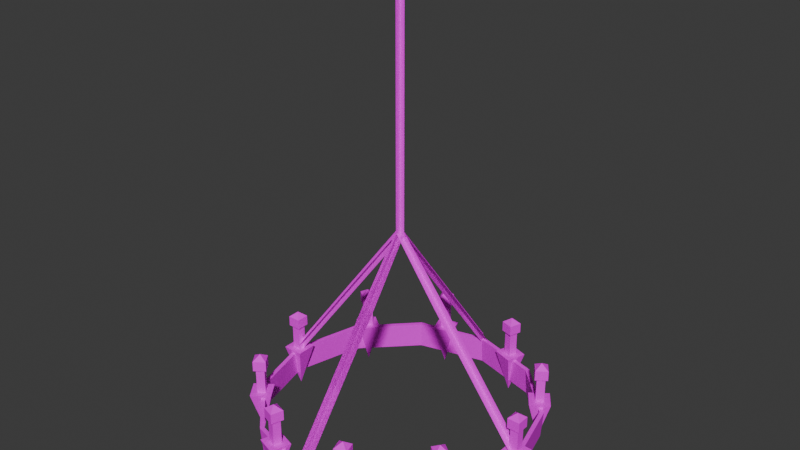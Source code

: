 # Source: Chandelier01.blend  (saved by Blender 4.1.23; exported with 4.5.12 LTS)
import bpy
from mathutils import Matrix  # noqa: F401  (used for matrix-valued properties, if any)

bpy.ops.wm.read_factory_settings(use_empty=True)
scene = bpy.context.scene
scene.name = 'Scene'

# ---- collections
col_collection = bpy.data.collections.new('Collection'); scene.collection.children.link(col_collection)

# ---- images (referenced by path relative to the original .blend; pixels are not part of the script)
import os
ASSET_DIR = os.environ.get("B2B_ASSET_DIR", "")  # directory of the original .blend (textures are referenced by path, not embedded)
HERE = os.path.dirname(os.path.abspath(__file__))  # packed textures are extracted next to this script under _unpacked/

def load_image(name, relpath, width, height, colorspace="sRGB"):
    """Load a texture the original file referenced (path relative to the .blend, or extracted next to this script)."""
    p = next((c for c in (os.path.join(HERE, relpath), os.path.join(ASSET_DIR, relpath)) if relpath and os.path.exists(c)), "")
    if p:
        img = bpy.data.images.load(p, check_existing=True)
        img.name = name
    else:  # same state as the original file: an image datablock whose file is absent (Cycles renders it pink)
        img = bpy.data.images.new(name, width, height)
        img.source = "FILE"
        img.filepath = "//" + (relpath or name)
    img.colorspace_settings.name = colorspace
    return img
img_chandelier01_a_png_001 = load_image('Chandelier01_a.png.001', 'Chandelier01_a.png', 1024, 1024, 'sRGB')

# ---- materials (node trees are filled in below, after node groups)
mat_material = bpy.data.materials.new('Material')
mat_material.alpha_threshold = 0.0
mat_material.use_transparent_shadow = False
mat_material.roughness = 0.5
mat_material.line_color = (0.0, 0.0, 0.0, 1.0)

# ---- material node trees
mat_material.use_nodes = True; mat_material.node_tree.nodes.clear()
_N = mat_material.node_tree.nodes; _L = mat_material.node_tree.links
n0 = _N.new('ShaderNodeOutputMaterial'); n0.name = 'Material Output'; n0.location = (300, 300)
n1 = _N.new('ShaderNodeBsdfPrincipled'); n1.name = 'Principled BSDF'; n1.location = (10, 300)
n1.inputs[3].default_value = 1.45
n1.inputs[13].default_value = 0.15
n2 = _N.new('ShaderNodeTexImage'); n2.name = 'Image Texture'; n2.location = (-280, 280)
n2.image = img_chandelier01_a_png_001
n2.interpolation = 'Closest'
_L.new(n1.outputs[0], n0.inputs[0])
_L.new(n2.outputs[0], n1.inputs[0])
n0.is_active_output = True

# ---- world
world_world = bpy.data.worlds.new('World'); scene.world = world_world
world_world.use_nodes = True; world_world.node_tree.nodes.clear()
_N = world_world.node_tree.nodes; _L = world_world.node_tree.links
n0 = _N.new('ShaderNodeOutputWorld'); n0.name = 'World Output'; n0.location = (300, 300)
n1 = _N.new('ShaderNodeBackground'); n1.name = 'Background'; n1.location = (10, 300)
n1.inputs[0].default_value = (0.05088, 0.05088, 0.05088, 1.0)
_L.new(n1.outputs[0], n0.inputs[0])
n0.is_active_output = True
world_world.color = (0.05088, 0.05088, 0.05088)
world_world.use_sun_shadow = False
world_world.sun_shadow_jitter_overblur = 0.0

# ---- meshes
me_cylinder = bpy.data.meshes.new('Cylinder')
me_cylinder.from_pydata([(3.725e-10, 1.476, -4.8), (0.7382, 1.279, -4.8), (1.279, 0.7382, -4.8), (1.476, -2.794e-10, -4.8), (1.279, -0.7382, -4.8), (0.7382, -1.279, -4.8), (0.7264, -1.258, -4.5), (3.725e-10, -1.476, -4.8), (-0.7382, -1.279, -4.8), (-0.7264, -1.258, -4.5), (-1.279, -0.7382, -4.8), (-1.476, -2.794e-10, -4.8), (-1.453, -5.588e-10, -4.5), (-1.279, 0.7382, -4.8), (-0.7382, 1.279, -4.8), (-0.7264, 1.258, -4.5), (0.75, 1.299, -4.5), (0.0, 1.5, -4.5), (1.299, 0.75, -4.5), (1.5, 0.0, -4.5), (1.299, -0.75, -4.5), (0.75, -1.299, -4.5), (0.0, -1.5, -4.5), (-0.75, -1.299, -4.5), (-1.299, -0.75, -4.5), (-1.5, 0.0, -4.5), (-1.299, 0.75, -4.5), (-0.75, 1.299, -4.5), (-3.853e-09, 1.453, -4.5), (0.7264, 1.258, -4.5), (1.258, 0.7264, -4.5), (1.453, -5.588e-10, -4.5), (1.258, -0.7264, -4.5), (-3.853e-09, -1.453, -4.5), (-1.258, -0.7264, -4.5), (-1.258, 0.7264, -4.5), (1.45, 0.01326, -4.938), (1.562, -0.09924, -4.459), (1.337, -0.09924, -4.459), (1.562, 0.1258, -4.459), (1.337, 0.1258, -4.459), (1.495, -0.03174, -4.459), (1.405, -0.03174, -4.459), (1.495, 0.05826, -4.459), (1.405, 0.05826, -4.459), (1.495, -0.03174, -4.178), (1.405, -0.03174, -4.178), (1.405, 0.05826, -4.178), (1.495, 0.05826, -4.178), (1.381, 0.08215, -4.178), (1.518, 0.08215, -4.066), (1.518, 0.08215, -4.178), (1.518, -0.05563, -4.066), (1.518, -0.05563, -4.178), (1.45, 0.01326, -4.009), (1.381, -0.05563, -4.066), (1.381, -0.05563, -4.178), (1.381, 0.08215, -4.066), (1.45, 0.01326, -4.234), (1.165, 0.8627, -4.938), (1.322, 0.8378, -4.459), (1.14, 0.7056, -4.459), (1.19, 1.02, -4.459), (1.008, 0.8876, -4.459), (1.228, 0.8528, -4.459), (1.155, 0.7999, -4.459), (1.175, 0.9256, -4.459), (1.102, 0.8727, -4.459), (1.228, 0.8528, -4.178), (1.155, 0.7999, -4.178), (1.102, 0.8727, -4.178), (1.175, 0.9256, -4.178), (1.069, 0.878, -4.178), (1.18, 0.959, -4.066), (1.18, 0.959, -4.178), (1.261, 0.8475, -4.066), (1.261, 0.8475, -4.178), (1.165, 0.8627, -4.009), (1.15, 0.7665, -4.066), (1.15, 0.7665, -4.178), (1.069, 0.878, -4.066), (1.165, 0.8627, -4.234), (0.4353, 1.383, -4.938), (0.5771, 1.455, -4.459), (0.5075, 1.241, -4.459), (0.3631, 1.524, -4.459), (0.2936, 1.31, -4.459), (0.492, 1.412, -4.459), (0.4642, 1.326, -4.459), (0.4064, 1.439, -4.459), (0.3786, 1.354, -4.459), (0.492, 1.412, -4.178), (0.4642, 1.326, -4.178), (0.3786, 1.354, -4.178), (0.4064, 1.439, -4.178), (0.3485, 1.338, -4.178), (0.3911, 1.469, -4.066), (0.3911, 1.469, -4.178), (0.5221, 1.427, -4.066), (0.5221, 1.427, -4.178), (0.4353, 1.383, -4.009), (0.4795, 1.296, -4.066), (0.4795, 1.296, -4.178), (0.3485, 1.338, -4.066), (0.4353, 1.383, -4.234), (-0.4605, 1.374, -4.938), (-0.3883, 1.516, -4.459), (-0.3188, 1.302, -4.459), (-0.6023, 1.447, -4.459), (-0.5328, 1.233, -4.459), (-0.4316, 1.431, -4.459), (-0.4038, 1.346, -4.459), (-0.5172, 1.403, -4.459), (-0.4894, 1.318, -4.459), (-0.4316, 1.431, -4.178), (-0.4038, 1.346, -4.178), (-0.4894, 1.318, -4.178), (-0.5172, 1.403, -4.178), (-0.5048, 1.288, -4.178), (-0.5473, 1.419, -4.066), (-0.5473, 1.419, -4.178), (-0.4163, 1.461, -4.066), (-0.4163, 1.461, -4.178), (-0.4605, 1.374, -4.009), (-0.3737, 1.33, -4.066), (-0.3737, 1.33, -4.178), (-0.5048, 1.288, -4.066), (-0.4605, 1.374, -4.234), (-1.18, 0.8413, -4.938), (-1.205, 0.9984, -4.459), (-1.023, 0.8662, -4.459), (-1.338, 0.8164, -4.459), (-1.156, 0.6841, -4.459), (-1.19, 0.9041, -4.459), (-1.118, 0.8512, -4.459), (-1.243, 0.8313, -4.459), (-1.171, 0.7784, -4.459), (-1.19, 0.9041, -4.178), (-1.118, 0.8512, -4.178), (-1.171, 0.7784, -4.178), (-1.243, 0.8313, -4.178), (-1.165, 0.745, -4.178), (-1.277, 0.826, -4.066), (-1.277, 0.826, -4.178), (-1.196, 0.9375, -4.066), (-1.196, 0.9375, -4.178), (-1.18, 0.8413, -4.009), (-1.084, 0.8565, -4.066), (-1.084, 0.8565, -4.178), (-1.165, 0.745, -4.066), (-1.18, 0.8413, -4.234), (-1.45, -0.01326, -4.938), (-1.562, 0.09924, -4.459), (-1.337, 0.09924, -4.459), (-1.562, -0.1258, -4.459), (-1.337, -0.1258, -4.459), (-1.495, 0.03174, -4.459), (-1.405, 0.03174, -4.459), (-1.495, -0.05826, -4.459), (-1.405, -0.05826, -4.459), (-1.495, 0.03174, -4.178), (-1.405, 0.03174, -4.178), (-1.405, -0.05826, -4.178), (-1.495, -0.05826, -4.178), (-1.381, -0.08215, -4.178), (-1.518, -0.08215, -4.066), (-1.518, -0.08215, -4.178), (-1.518, 0.05563, -4.066), (-1.518, 0.05563, -4.178), (-1.45, -0.01326, -4.009), (-1.381, 0.05563, -4.066), (-1.381, 0.05563, -4.178), (-1.381, -0.08215, -4.066), (-1.45, -0.01326, -4.234), (-1.165, -0.8627, -4.938), (-1.322, -0.8378, -4.459), (-1.14, -0.7056, -4.459), (-1.19, -1.02, -4.459), (-1.008, -0.8876, -4.459), (-1.228, -0.8528, -4.459), (-1.155, -0.7999, -4.459), (-1.175, -0.9256, -4.459), (-1.102, -0.8727, -4.459), (-1.228, -0.8528, -4.178), (-1.155, -0.7999, -4.178), (-1.102, -0.8727, -4.178), (-1.175, -0.9256, -4.178), (-1.069, -0.878, -4.178), (-1.18, -0.959, -4.066), (-1.18, -0.959, -4.178), (-1.261, -0.8475, -4.066), (-1.261, -0.8475, -4.178), (-1.165, -0.8627, -4.009), (-1.15, -0.7665, -4.066), (-1.15, -0.7665, -4.178), (-1.069, -0.878, -4.066), (-1.165, -0.8627, -4.234), (1.18, -0.8413, -4.938), (1.205, -0.9984, -4.459), (1.023, -0.8662, -4.459), (1.338, -0.8164, -4.459), (1.156, -0.6841, -4.459), (1.19, -0.9041, -4.459), (1.118, -0.8512, -4.459), (1.243, -0.8313, -4.459), (1.171, -0.7784, -4.459), (1.19, -0.9041, -4.178), (1.118, -0.8512, -4.178), (1.171, -0.7784, -4.178), (1.243, -0.8313, -4.178), (1.165, -0.745, -4.178), (1.277, -0.826, -4.066), (1.277, -0.826, -4.178), (1.196, -0.9375, -4.066), (1.196, -0.9375, -4.178), (1.18, -0.8413, -4.009), (1.084, -0.8565, -4.066), (1.084, -0.8565, -4.178), (1.165, -0.745, -4.066), (1.18, -0.8413, -4.234), (0.4605, -1.374, -4.938), (0.3883, -1.516, -4.459), (0.3188, -1.302, -4.459), (0.6023, -1.447, -4.459), (0.5328, -1.233, -4.459), (0.4316, -1.431, -4.459), (0.4038, -1.346, -4.459), (0.5172, -1.403, -4.459), (0.4894, -1.318, -4.459), (0.4316, -1.431, -4.178), (0.4038, -1.346, -4.178), (0.4894, -1.318, -4.178), (0.5172, -1.403, -4.178), (0.5048, -1.288, -4.178), (0.5473, -1.419, -4.066), (0.5473, -1.419, -4.178), (0.4163, -1.461, -4.066), (0.4163, -1.461, -4.178), (0.4605, -1.374, -4.009), (0.3737, -1.33, -4.066), (0.3737, -1.33, -4.178), (0.5048, -1.288, -4.066), (0.4605, -1.374, -4.234), (-0.4353, -1.383, -4.938), (-0.5771, -1.455, -4.459), (-0.5075, -1.241, -4.459), (-0.3631, -1.524, -4.459), (-0.2936, -1.31, -4.459), (-0.492, -1.412, -4.459), (-0.4642, -1.326, -4.459), (-0.4064, -1.439, -4.459), (-0.3786, -1.354, -4.459), (-0.492, -1.412, -4.178), (-0.4642, -1.326, -4.178), (-0.3786, -1.354, -4.178), (-0.4064, -1.439, -4.178), (-0.3485, -1.338, -4.178), (-0.3911, -1.469, -4.066), (-0.3911, -1.469, -4.178), (-0.5221, -1.427, -4.066), (-0.5221, -1.427, -4.178), (-0.4353, -1.383, -4.009), (-0.4795, -1.296, -4.066), (-0.4795, -1.296, -4.178), (-0.3485, -1.338, -4.066), (-0.4353, -1.383, -4.234), (-0.06829, -1.476, -4.5), (0.06829, -1.476, -4.5), (-0.05122, 0.0, -2.55), (0.05122, 0.0, -2.55), (4.191e-09, -0.05122, -2.55), (-4.191e-09, 0.05122, -2.55), (-0.06829, -0.4921, -3.2), (-0.06829, -0.9842, -3.85), (0.06829, -0.9842, -3.85), (0.06829, -0.4921, -3.2), (5.588e-09, -1.476, -4.432), (-5.588e-09, -1.476, -4.568), (-5.588e-09, -0.4921, -3.268), (-5.588e-09, -0.9842, -3.918), (5.588e-09, -0.9842, -3.782), (5.588e-09, -0.4921, -3.132), (-0.06829, 1.476, -4.5), (0.06829, 1.476, -4.5), (4.191e-09, 0.05122, -2.55), (-4.191e-09, -0.05122, -2.55), (-0.06829, 0.4921, -3.2), (-0.06829, 0.9842, -3.85), (0.06829, 0.9842, -3.85), (0.06829, 0.4921, -3.2), (5.588e-09, 1.476, -4.432), (-5.588e-09, 1.476, -4.568), (-5.588e-09, 0.4921, -3.268), (-5.588e-09, 0.9842, -3.918), (5.588e-09, 0.9842, -3.782), (5.588e-09, 0.4921, -3.132), (-0.05122, 0.0, 0.0), (0.05122, 0.0, 0.0), (4.191e-09, 0.05122, 0.0), (-4.191e-09, -0.05122, 0.0), (-0.06829, -1.476, -4.5), (0.06829, -1.476, -4.5), (-0.05122, 0.0, -2.55), (0.05122, 0.0, -2.55), (4.191e-09, -0.05122, -2.55), (-4.191e-09, 0.05122, -2.55), (-0.06829, -0.4921, -3.2), (-0.06829, -0.9842, -3.85), (0.06829, -0.9842, -3.85), (0.06829, -0.4921, -3.2), (5.588e-09, -1.476, -4.432), (-5.588e-09, -1.476, -4.568), (-5.588e-09, -0.4921, -3.268), (-5.588e-09, -0.9842, -3.918), (5.588e-09, -0.9842, -3.782), (5.588e-09, -0.4921, -3.132), (-0.06829, 1.476, -4.5), (0.06829, 1.476, -4.5), (4.191e-09, 0.05122, -2.55), (-4.191e-09, -0.05122, -2.55), (-0.06829, 0.4921, -3.2), (-0.06829, 0.9842, -3.85), (0.06829, 0.9842, -3.85), (0.06829, 0.4921, -3.2), (5.588e-09, 1.476, -4.432), (-5.588e-09, 1.476, -4.568), (-5.588e-09, 0.4921, -3.268), (-5.588e-09, 0.9842, -3.918), (5.588e-09, 0.9842, -3.782), (5.588e-09, 0.4921, -3.132), (1.476, -0.06829, -4.5), (1.476, 0.06829, -4.5), (2.239e-09, -0.05122, -2.55), (-2.239e-09, 0.05122, -2.55), (0.05122, 6.43e-09, -2.55), (-0.05122, -6.43e-09, -2.55), (0.4921, -0.06829, -3.2), (0.9842, -0.06829, -3.85), (0.9842, 0.06829, -3.85), (0.4921, 0.06829, -3.2), (1.476, 7.012e-08, -4.432), (1.476, 5.895e-08, -4.568), (0.4921, 1.592e-08, -3.268), (0.9842, 3.743e-08, -3.918), (0.9842, 4.861e-08, -3.782), (0.4921, 2.71e-08, -3.132), (-1.476, -0.06829, -4.5), (-1.476, 0.06829, -4.5), (-0.05122, 1.952e-09, -2.55), (0.05122, -1.952e-09, -2.55), (-0.4921, -0.06829, -3.2), (-0.9842, -0.06829, -3.85), (-0.9842, 0.06829, -3.85), (-0.4921, 0.06829, -3.2), (-1.476, -5.895e-08, -4.432), (-1.476, -7.012e-08, -4.568), (-0.4921, -2.71e-08, -3.268), (-0.9842, -4.861e-08, -3.918), (-0.9842, -3.743e-08, -3.782), (-0.4921, -1.592e-08, -3.132)], [], [(0, 17, 16, 1), (1, 16, 18, 2), (2, 18, 19, 3), (3, 19, 20, 4), (4, 20, 21, 5), (5, 21, 22, 7), (7, 22, 23, 8), (8, 23, 24, 10), (10, 24, 25, 11), (11, 25, 26, 13), (13, 26, 27, 14), (14, 27, 17, 0), (14, 0, 28, 15), (28, 29, 16, 17), (29, 30, 18, 16), (30, 31, 19, 18), (31, 32, 20, 19), (32, 6, 21, 20), (6, 33, 22, 21), (33, 9, 23, 22), (9, 34, 24, 23), (34, 12, 25, 24), (12, 35, 26, 25), (35, 15, 27, 26), (15, 28, 17, 27), (7, 8, 9, 33), (1, 2, 30, 29), (10, 11, 12, 34), (3, 4, 32, 31), (13, 14, 15, 35), (5, 7, 33, 6), (0, 1, 29, 28), (8, 10, 34, 9), (2, 3, 31, 30), (11, 13, 35, 12), (4, 5, 6, 32), (36, 37, 38), (36, 38, 40), (36, 40, 39), (36, 39, 37), (40, 38, 37, 39), (44, 42, 46, 47), (43, 44, 47, 48), (42, 41, 45, 46), (41, 43, 48, 45), (58, 51, 49), (49, 51, 50, 57), (57, 50, 54), (58, 53, 51), (51, 53, 52, 50), (50, 52, 54), (58, 56, 53), (53, 56, 55, 52), (52, 55, 54), (58, 49, 56), (56, 49, 57, 55), (55, 57, 54), (59, 60, 61), (59, 61, 63), (59, 63, 62), (59, 62, 60), (63, 61, 60, 62), (67, 65, 69, 70), (66, 67, 70, 71), (65, 64, 68, 69), (64, 66, 71, 68), (81, 74, 72), (72, 74, 73, 80), (80, 73, 77), (81, 76, 74), (74, 76, 75, 73), (73, 75, 77), (81, 79, 76), (76, 79, 78, 75), (75, 78, 77), (81, 72, 79), (79, 72, 80, 78), (78, 80, 77), (82, 83, 84), (82, 84, 86), (82, 86, 85), (82, 85, 83), (86, 84, 83, 85), (90, 88, 92, 93), (89, 90, 93, 94), (88, 87, 91, 92), (87, 89, 94, 91), (104, 97, 95), (95, 97, 96, 103), (103, 96, 100), (104, 99, 97), (97, 99, 98, 96), (96, 98, 100), (104, 102, 99), (99, 102, 101, 98), (98, 101, 100), (104, 95, 102), (102, 95, 103, 101), (101, 103, 100), (105, 106, 107), (105, 107, 109), (105, 109, 108), (105, 108, 106), (109, 107, 106, 108), (113, 111, 115, 116), (112, 113, 116, 117), (111, 110, 114, 115), (110, 112, 117, 114), (127, 120, 118), (118, 120, 119, 126), (126, 119, 123), (127, 122, 120), (120, 122, 121, 119), (119, 121, 123), (127, 125, 122), (122, 125, 124, 121), (121, 124, 123), (127, 118, 125), (125, 118, 126, 124), (124, 126, 123), (128, 129, 130), (128, 130, 132), (128, 132, 131), (128, 131, 129), (132, 130, 129, 131), (136, 134, 138, 139), (135, 136, 139, 140), (134, 133, 137, 138), (133, 135, 140, 137), (150, 143, 141), (141, 143, 142, 149), (149, 142, 146), (150, 145, 143), (143, 145, 144, 142), (142, 144, 146), (150, 148, 145), (145, 148, 147, 144), (144, 147, 146), (150, 141, 148), (148, 141, 149, 147), (147, 149, 146), (151, 152, 153), (151, 153, 155), (151, 155, 154), (151, 154, 152), (155, 153, 152, 154), (159, 157, 161, 162), (158, 159, 162, 163), (157, 156, 160, 161), (156, 158, 163, 160), (173, 166, 164), (164, 166, 165, 172), (172, 165, 169), (173, 168, 166), (166, 168, 167, 165), (165, 167, 169), (173, 171, 168), (168, 171, 170, 167), (167, 170, 169), (173, 164, 171), (171, 164, 172, 170), (170, 172, 169), (174, 175, 176), (174, 176, 178), (174, 178, 177), (174, 177, 175), (178, 176, 175, 177), (182, 180, 184, 185), (181, 182, 185, 186), (180, 179, 183, 184), (179, 181, 186, 183), (196, 189, 187), (187, 189, 188, 195), (195, 188, 192), (196, 191, 189), (189, 191, 190, 188), (188, 190, 192), (196, 194, 191), (191, 194, 193, 190), (190, 193, 192), (196, 187, 194), (194, 187, 195, 193), (193, 195, 192), (197, 198, 199), (197, 199, 201), (197, 201, 200), (197, 200, 198), (201, 199, 198, 200), (205, 203, 207, 208), (204, 205, 208, 209), (203, 202, 206, 207), (202, 204, 209, 206), (219, 212, 210), (210, 212, 211, 218), (218, 211, 215), (219, 214, 212), (212, 214, 213, 211), (211, 213, 215), (219, 217, 214), (214, 217, 216, 213), (213, 216, 215), (219, 210, 217), (217, 210, 218, 216), (216, 218, 215), (220, 221, 222), (220, 222, 224), (220, 224, 223), (220, 223, 221), (224, 222, 221, 223), (228, 226, 230, 231), (227, 228, 231, 232), (226, 225, 229, 230), (225, 227, 232, 229), (242, 235, 233), (233, 235, 234, 241), (241, 234, 238), (242, 237, 235), (235, 237, 236, 234), (234, 236, 238), (242, 240, 237), (237, 240, 239, 236), (236, 239, 238), (242, 233, 240), (240, 233, 241, 239), (239, 241, 238), (243, 244, 245), (243, 245, 247), (243, 247, 246), (243, 246, 244), (247, 245, 244, 246), (251, 249, 253, 254), (250, 251, 254, 255), (249, 248, 252, 253), (248, 250, 255, 252), (265, 258, 256), (256, 258, 257, 264), (264, 257, 261), (265, 260, 258), (258, 260, 259, 257), (257, 259, 261), (265, 263, 260), (260, 263, 262, 259), (259, 262, 261), (265, 256, 263), (263, 256, 264, 262), (262, 264, 261), (272, 275, 269, 268), (266, 267, 274, 273), (273, 274, 275, 272), (280, 279, 277, 276), (270, 271, 278, 281), (281, 278, 279, 280), (286, 268, 269, 289), (282, 287, 288, 283), (287, 286, 289, 288), (294, 290, 291, 293), (284, 295, 292, 285), (295, 294, 293, 292), (284, 298, 299, 285), (269, 268, 296, 297), (306, 309, 303, 302), (300, 301, 308, 307), (307, 308, 309, 306), (314, 313, 311, 310), (304, 305, 312, 315), (315, 312, 313, 314), (320, 302, 303, 323), (316, 321, 322, 317), (321, 320, 323, 322), (328, 324, 325, 327), (318, 329, 326, 319), (329, 328, 327, 326), (336, 339, 333, 332), (330, 331, 338, 337), (337, 338, 339, 336), (344, 343, 341, 340), (334, 335, 342, 345), (345, 342, 343, 344), (350, 332, 333, 353), (346, 351, 352, 347), (351, 350, 353, 352), (358, 354, 355, 357), (348, 359, 356, 349), (359, 358, 357, 356)])
_uv = me_cylinder.uv_layers.new(name='UVMap')
_uv.uv.foreach_set('vector', [0.4196, 0.8438, 0.4476, 0.7812, 0.5594, 0.8, 0.5664, 0.85, 0.5664, 0.85, 0.5594, 0.8, 0.6713, 0.7563, 0.6993, 0.8, 0.6993, 0.8, 0.6713, 0.7563, 0.7273, 0.6625, 0.7972, 0.6875, 0.7972, 0.6875, 0.7273, 0.6625, 0.7273, 0.5437, 0.7972, 0.5188, 0.7972, 0.5188, 0.7273, 0.5437, 0.6713, 0.45, 0.7133, 0.4187, 0.7133, 0.4187, 0.6713, 0.45, 0.5594, 0.4125, 0.5664, 0.3562, 0.5664, 0.3562, 0.5594, 0.4125, 0.4476, 0.4125, 0.4196, 0.3562, 0.4196, 0.3562, 0.4476, 0.4125, 0.3427, 0.4625, 0.3007, 0.4313, 0.3007, 0.4313, 0.3427, 0.4625, 0.2797, 0.55, 0.2168, 0.5375, 0.2168, 0.5375, 0.2797, 0.55, 0.2797, 0.65, 0.2168, 0.6625, 0.2168, 0.6625, 0.2797, 0.65, 0.3427, 0.7437, 0.3007, 0.775, 0.3007, 0.775, 0.3427, 0.7437, 0.4476, 0.7812, 0.4196, 0.8438, 0.3007, 0.775, 0.4196, 0.8438, 0.4126, 0.9, 0.2517, 0.8188, 0.3357, 0.9937, 0.5664, 0.9937, 0.5664, 1.0, 0.3357, 1.0, 0.5664, 0.9937, 0.7622, 0.8875, 0.7762, 0.8938, 0.5664, 1.0, 0.7622, 0.8875, 0.8811, 0.7063, 0.8881, 0.7063, 0.7762, 0.8938, 0.8811, 0.7063, 0.8811, 0.4938, 0.8881, 0.4938, 0.8881, 0.7063, 0.8811, 0.4938, 0.7622, 0.3125, 0.7762, 0.3063, 0.8881, 0.4938, 0.7622, 0.3125, 0.5664, 0.2062, 0.5664, 0.2, 0.7762, 0.3063, 0.5664, 0.2062, 0.3357, 0.2062, 0.3357, 0.2, 0.5664, 0.2, 0.3357, 0.2062, 0.1399, 0.3125, 0.1259, 0.3063, 0.3357, 0.2, 0.1399, 0.3125, 0.01399, 0.4938, 0.006993, 0.4938, 0.1259, 0.3063, 0.01399, 0.4938, 0.01399, 0.7063, 0.006993, 0.7063, 0.006993, 0.4938, 0.01399, 0.7063, 0.1399, 0.8875, 0.1259, 0.8938, 0.006993, 0.7063, 0.1399, 0.8875, 0.3357, 0.9937, 0.3357, 1.0, 0.1259, 0.8938, 0.5664, 0.3562, 0.4196, 0.3562, 0.4056, 0.3, 0.5874, 0.2937, 0.5664, 0.85, 0.6993, 0.8, 0.7483, 0.8438, 0.5944, 0.9125, 0.3007, 0.4313, 0.2168, 0.5375, 0.1608, 0.5312, 0.2448, 0.3875, 0.7972, 0.6875, 0.7972, 0.5188, 0.8811, 0.4938, 0.8811, 0.7063, 0.2168, 0.6625, 0.3007, 0.775, 0.2517, 0.8188, 0.1678, 0.6875, 0.7133, 0.4187, 0.5664, 0.3562, 0.5874, 0.2937, 0.7483, 0.3562, 0.4196, 0.8438, 0.5664, 0.85, 0.5944, 0.9125, 0.4126, 0.9, 0.4196, 0.3562, 0.3007, 0.4313, 0.2448, 0.3875, 0.4056, 0.3, 0.6993, 0.8, 0.7972, 0.6875, 0.8811, 0.7063, 0.7483, 0.8438, 0.2168, 0.5375, 0.2168, 0.6625, 0.1678, 0.6875, 0.1608, 0.5312, 0.7972, 0.5188, 0.7133, 0.4187, 0.7483, 0.3562, 0.8811, 0.4938, 0.4965, 0.4625, 0.2587, 0.5125, 0.2587, 0.4062, 0.4965, 0.4625, 0.4965, 0.7, 0.3776, 0.675, 0.4965, 0.4625, 0.3776, 0.675, 0.3007, 0.6062, 0.4965, 0.4625, 0.3007, 0.6062, 0.2587, 0.5125, 0.3776, 0.675, 0.4965, 0.7, 0.4685, 0.8, 0.3566, 0.775, 0.6224, 0.7312, 0.6224, 0.775, 0.4965, 0.775, 0.4965, 0.7312, 0.6224, 0.6938, 0.6224, 0.7312, 0.4965, 0.7312, 0.4965, 0.6938, 0.6224, 0.6062, 0.6224, 0.65, 0.4965, 0.65, 0.4965, 0.6062, 0.6224, 0.65, 0.6224, 0.6938, 0.4965, 0.6938, 0.4965, 0.65, 0.09091, 0.0375, 0.1259, 0.0, 0.05594, 0.0, 0.1748, 0.1625, 0.0, 0.1625, 0.0, 0.05, 0.1748, 0.05, 0.0, 0.15, 0.09091, 0.2062, 0.08392, 0.125, 0.09091, 0.0375, 0.1329, 0.05625, 0.1259, 0.0, 0.0, 0.1625, 0.1748, 0.1625, 0.1748, 0.05, 0.0, 0.05, 0.09091, 0.2062, 0.1678, 0.15, 0.08392, 0.125, 0.09091, 0.0375, 0.08392, 0.08125, 0.1329, 0.05625, 0.1748, 0.1625, 0.0, 0.1625, 0.0, 0.05, 0.1748, 0.05, 0.1678, 0.15, 0.1259, 0.05625, 0.08392, 0.125, 0.09091, 0.0375, 0.05594, 0.0, 0.04895, 0.0625, 0.0, 0.1625, 0.1748, 0.1625, 0.1748, 0.05, 0.0, 0.05, 0.03497, 0.05625, 0.0, 0.15, 0.08392, 0.125, 0.4965, 0.4625, 0.2587, 0.5125, 0.2587, 0.4062, 0.4965, 0.4625, 0.4965, 0.7, 0.3776, 0.675, 0.4965, 0.4625, 0.3776, 0.675, 0.3007, 0.6062, 0.4965, 0.4625, 0.3007, 0.6062, 0.2587, 0.5125, 0.3776, 0.675, 0.4965, 0.7, 0.4685, 0.8, 0.3566, 0.775, 0.6224, 0.7312, 0.6224, 0.775, 0.4965, 0.775, 0.4965, 0.7312, 0.6224, 0.6938, 0.6224, 0.7312, 0.4965, 0.7312, 0.4965, 0.6938, 0.6224, 0.6062, 0.6224, 0.65, 0.4965, 0.65, 0.4965, 0.6062, 0.6224, 0.65, 0.6224, 0.6938, 0.4965, 0.6938, 0.4965, 0.65, 0.2587, 0.0375, 0.2937, 0.0, 0.2238, 0.0, 0.3497, 0.05, 0.1678, 0.05, 0.1678, 0.1625, 0.3497, 0.1625, 0.2797, 0.1375, 0.1748, 0.1437, 0.2378, 0.2, 0.2587, 0.0375, 0.3007, 0.05625, 0.2937, 0.0, 0.1678, 0.05, 0.3497, 0.05, 0.3497, 0.1625, 0.1678, 0.1625, 0.3497, 0.1312, 0.2657, 0.1375, 0.3217, 0.1813, 0.2587, 0.0375, 0.2517, 0.08125, 0.3007, 0.05625, 0.3497, 0.05, 0.1678, 0.05, 0.1678, 0.1625, 0.3497, 0.1625, 0.2657, 0.1375, 0.3497, 0.1312, 0.3217, 0.1813, 0.2587, 0.0375, 0.2238, 0.0, 0.2168, 0.0625, 0.1678, 0.05, 0.3497, 0.05, 0.3497, 0.1625, 0.1678, 0.1625, 0.1748, 0.1437, 0.2797, 0.1375, 0.2378, 0.2, 0.4965, 0.4625, 0.2587, 0.5125, 0.2587, 0.4062, 0.4965, 0.4625, 0.4965, 0.7, 0.3776, 0.675, 0.4965, 0.4625, 0.3776, 0.675, 0.3007, 0.6062, 0.4965, 0.4625, 0.3007, 0.6062, 0.2587, 0.5125, 0.3776, 0.675, 0.4965, 0.7, 0.4685, 0.8, 0.3566, 0.775, 0.6224, 0.7312, 0.6224, 0.775, 0.4965, 0.775, 0.4965, 0.7312, 0.6224, 0.6938, 0.6224, 0.7312, 0.4965, 0.7312, 0.4965, 0.6938, 0.6224, 0.6062, 0.6224, 0.65, 0.4965, 0.65, 0.4965, 0.6062, 0.6224, 0.65, 0.6224, 0.6938, 0.4965, 0.6938, 0.4965, 0.65, 0.09091, 0.0375, 0.1259, 0.0, 0.05594, 0.0, 0.1748, 0.05, 0.0, 0.05, 0.0, 0.1625, 0.1748, 0.1625, 0.1119, 0.1375, 0.006993, 0.1437, 0.06993, 0.2, 0.09091, 0.0375, 0.1329, 0.05625, 0.1259, 0.0, 0.0, 0.05, 0.1748, 0.05, 0.1748, 0.1625, 0.0, 0.1625, 0.1748, 0.1312, 0.0979, 0.1375, 0.1538, 0.1813, 0.09091, 0.0375, 0.08392, 0.08125, 0.1329, 0.05625, 0.1748, 0.05, 0.0, 0.05, 0.0, 0.1625, 0.1748, 0.1625, 0.0979, 0.1375, 0.1748, 0.1312, 0.1538, 0.1813, 0.09091, 0.0375, 0.05594, 0.0, 0.04895, 0.0625, 0.0, 0.05, 0.1748, 0.05, 0.1748, 0.1625, 0.0, 0.1625, 0.006993, 0.1437, 0.1119, 0.1375, 0.06993, 0.2, 0.4965, 0.4625, 0.2587, 0.5125, 0.2587, 0.4062, 0.4965, 0.4625, 0.4965, 0.7, 0.3776, 0.675, 0.4965, 0.4625, 0.3776, 0.675, 0.3007, 0.6062, 0.4965, 0.4625, 0.3007, 0.6062, 0.2587, 0.5125, 0.3776, 0.675, 0.4965, 0.7, 0.4685, 0.8, 0.3566, 0.775, 0.6224, 0.7312, 0.6224, 0.775, 0.4965, 0.775, 0.4965, 0.7312, 0.6224, 0.6938, 0.6224, 0.7312, 0.4965, 0.7312, 0.4965, 0.6938, 0.6224, 0.6062, 0.6224, 0.65, 0.4965, 0.65, 0.4965, 0.6062, 0.6224, 0.65, 0.6224, 0.6938, 0.4965, 0.6938, 0.4965, 0.65, 0.09091, 0.0375, 0.1259, 0.0, 0.05594, 0.0, 0.1748, 0.05, 0.0, 0.05, 0.0, 0.1625, 0.1748, 0.1625, 0.1119, 0.1375, 0.006993, 0.1437, 0.06993, 0.2, 0.09091, 0.0375, 0.1329, 0.05625, 0.1259, 0.0, 0.0, 0.05, 0.1748, 0.05, 0.1748, 0.1625, 0.0, 0.1625, 0.1748, 0.1312, 0.0979, 0.1375, 0.1538, 0.1813, 0.09091, 0.0375, 0.08392, 0.08125, 0.1329, 0.05625, 0.1748, 0.05, 0.0, 0.05, 0.0, 0.1625, 0.1748, 0.1625, 0.0979, 0.1375, 0.1748, 0.1312, 0.1538, 0.1813, 0.09091, 0.0375, 0.05594, 0.0, 0.04895, 0.0625, 0.0, 0.05, 0.1748, 0.05, 0.1748, 0.1625, 0.0, 0.1625, 0.006993, 0.1437, 0.1119, 0.1375, 0.06993, 0.2, 0.4965, 0.4625, 0.2587, 0.5125, 0.2587, 0.4062, 0.4965, 0.4625, 0.4965, 0.7, 0.3776, 0.675, 0.4965, 0.4625, 0.3776, 0.675, 0.3007, 0.6062, 0.4965, 0.4625, 0.3007, 0.6062, 0.2587, 0.5125, 0.3776, 0.675, 0.4965, 0.7, 0.4685, 0.8, 0.3566, 0.775, 0.6224, 0.7312, 0.6224, 0.775, 0.4965, 0.775, 0.4965, 0.7312, 0.6224, 0.6938, 0.6224, 0.7312, 0.4965, 0.7312, 0.4965, 0.6938, 0.6224, 0.6062, 0.6224, 0.65, 0.4965, 0.65, 0.4965, 0.6062, 0.6224, 0.65, 0.6224, 0.6938, 0.4965, 0.6938, 0.4965, 0.65, 0.4336, 0.0375, 0.4755, 0.0, 0.3986, 0.0, 0.5315, 0.05, 0.3427, 0.05, 0.3427, 0.1625, 0.5315, 0.1625, 0.4615, 0.1375, 0.3497, 0.1437, 0.4126, 0.2, 0.4336, 0.0375, 0.4825, 0.05625, 0.4755, 0.0, 0.3427, 0.05, 0.5315, 0.05, 0.5315, 0.1625, 0.3427, 0.1625, 0.5315, 0.1312, 0.4476, 0.1375, 0.5035, 0.1813, 0.4336, 0.0375, 0.4266, 0.08125, 0.4825, 0.05625, 0.5315, 0.05, 0.3427, 0.05, 0.3427, 0.1625, 0.5315, 0.1625, 0.4476, 0.1375, 0.5315, 0.1312, 0.5035, 0.1813, 0.4336, 0.0375, 0.3986, 0.0, 0.3916, 0.0625, 0.3427, 0.05, 0.5315, 0.05, 0.5315, 0.1625, 0.3427, 0.1625, 0.3497, 0.1437, 0.4615, 0.1375, 0.4126, 0.2, 0.4965, 0.4625, 0.2587, 0.5125, 0.2587, 0.4062, 0.4965, 0.4625, 0.4965, 0.7, 0.3776, 0.675, 0.4965, 0.4625, 0.3776, 0.675, 0.3007, 0.6062, 0.4965, 0.4625, 0.3007, 0.6062, 0.2587, 0.5125, 0.3776, 0.675, 0.4965, 0.7, 0.4685, 0.8, 0.3566, 0.775, 0.6224, 0.7312, 0.6224, 0.775, 0.4965, 0.775, 0.4965, 0.7312, 0.6224, 0.6938, 0.6224, 0.7312, 0.4965, 0.7312, 0.4965, 0.6938, 0.6224, 0.6062, 0.6224, 0.65, 0.4965, 0.65, 0.4965, 0.6062, 0.6224, 0.65, 0.6224, 0.6938, 0.4965, 0.6938, 0.4965, 0.65, 0.6224, 0.0375, 0.6573, 0.0, 0.5874, 0.0, 0.7133, 0.05, 0.5315, 0.05, 0.5315, 0.1625, 0.7133, 0.1625, 0.4615, 0.1375, 0.3497, 0.1437, 0.4126, 0.2, 0.6224, 0.0375, 0.6643, 0.05625, 0.6573, 0.0, 0.5315, 0.05, 0.7133, 0.05, 0.7133, 0.1625, 0.5315, 0.1625, 0.7133, 0.1312, 0.6294, 0.1375, 0.6853, 0.1813, 0.6224, 0.0375, 0.6154, 0.08125, 0.6643, 0.05625, 0.7133, 0.05, 0.5315, 0.05, 0.5315, 0.1625, 0.7133, 0.1625, 0.4476, 0.1375, 0.5315, 0.1312, 0.5035, 0.1813, 0.6224, 0.0375, 0.5874, 0.0, 0.5804, 0.0625, 0.5315, 0.05, 0.7133, 0.05, 0.7133, 0.1625, 0.5315, 0.1625, 0.5385, 0.1437, 0.6434, 0.1375, 0.6014, 0.2, 0.4965, 0.4625, 0.2587, 0.5125, 0.2587, 0.4062, 0.4965, 0.4625, 0.4965, 0.7, 0.3776, 0.675, 0.4965, 0.4625, 0.3776, 0.675, 0.3007, 0.6062, 0.4965, 0.4625, 0.3007, 0.6062, 0.2587, 0.5125, 0.3776, 0.675, 0.4965, 0.7, 0.4685, 0.8, 0.3566, 0.775, 0.6224, 0.7312, 0.6224, 0.775, 0.4965, 0.775, 0.4965, 0.7312, 0.6224, 0.6938, 0.6224, 0.7312, 0.4965, 0.7312, 0.4965, 0.6938, 0.6224, 0.6062, 0.6224, 0.65, 0.4965, 0.65, 0.4965, 0.6062, 0.6224, 0.65, 0.6224, 0.6938, 0.4965, 0.6938, 0.4965, 0.65, 0.09091, 0.0375, 0.1259, 0.0, 0.05594, 0.0, 0.1748, 0.05, 0.0, 0.05, 0.0, 0.1625, 0.1748, 0.1625, 0.1399, 0.1375, 0.03497, 0.1437, 0.0979, 0.2, 0.09091, 0.0375, 0.1329, 0.05625, 0.1259, 0.0, 0.0, 0.05, 0.1748, 0.05, 0.1748, 0.1625, 0.0, 0.1625, 0.1748, 0.1312, 0.0979, 0.1375, 0.1538, 0.1813, 0.09091, 0.0375, 0.08392, 0.08125, 0.1329, 0.05625, 0.1748, 0.05, 0.0, 0.05, 0.0, 0.1625, 0.1748, 0.1625, 0.04895, 0.1375, 0.1329, 0.1312, 0.1049, 0.1813, 0.09091, 0.0375, 0.05594, 0.0, 0.04895, 0.0625, 0.0, 0.05, 0.1748, 0.05, 0.1748, 0.1625, 0.0, 0.1625, 0.006993, 0.1437, 0.1119, 0.1375, 0.06993, 0.2, 0.4965, 0.4625, 0.2587, 0.5125, 0.2587, 0.4062, 0.4965, 0.4625, 0.4965, 0.7, 0.3776, 0.675, 0.4965, 0.4625, 0.3776, 0.675, 0.3007, 0.6062, 0.4965, 0.4625, 0.3007, 0.6062, 0.2587, 0.5125, 0.3776, 0.675, 0.4965, 0.7, 0.4685, 0.8, 0.3566, 0.775, 0.6224, 0.7312, 0.6224, 0.775, 0.4965, 0.775, 0.4965, 0.7312, 0.6224, 0.6938, 0.6224, 0.7312, 0.4965, 0.7312, 0.4965, 0.6938, 0.6224, 0.6062, 0.6224, 0.65, 0.4965, 0.65, 0.4965, 0.6062, 0.6224, 0.65, 0.6224, 0.6938, 0.4965, 0.6938, 0.4965, 0.65, 0.2587, 0.0375, 0.2937, 0.0, 0.2238, 0.0, 0.3497, 0.05, 0.1678, 0.05, 0.1678, 0.1625, 0.3497, 0.1625, 0.2797, 0.1375, 0.1748, 0.1437, 0.2378, 0.2, 0.2587, 0.0375, 0.3007, 0.05625, 0.2937, 0.0, 0.1678, 0.05, 0.3497, 0.05, 0.3497, 0.1625, 0.1678, 0.1625, 0.3497, 0.1312, 0.2657, 0.1375, 0.3217, 0.1813, 0.2587, 0.0375, 0.2517, 0.08125, 0.3007, 0.05625, 0.3497, 0.05, 0.1678, 0.05, 0.1678, 0.1625, 0.3497, 0.1625, 0.2657, 0.1375, 0.3497, 0.1312, 0.3217, 0.1813, 0.2587, 0.0375, 0.2238, 0.0, 0.2168, 0.0625, 0.1678, 0.05, 0.3497, 0.05, 0.3497, 0.1625, 0.1678, 0.1625, 0.1748, 0.1437, 0.2797, 0.1375, 0.2378, 0.2, 0.4965, 0.4625, 0.2587, 0.5125, 0.2587, 0.4062, 0.4965, 0.4625, 0.4965, 0.7, 0.3776, 0.675, 0.4965, 0.4625, 0.3776, 0.675, 0.3007, 0.6062, 0.4965, 0.4625, 0.3007, 0.6062, 0.2587, 0.5125, 0.3776, 0.675, 0.4965, 0.7, 0.4685, 0.8, 0.3566, 0.775, 0.6224, 0.7312, 0.6224, 0.775, 0.4965, 0.775, 0.4965, 0.7312, 0.6224, 0.6938, 0.6224, 0.7312, 0.4965, 0.7312, 0.4965, 0.6938, 0.6224, 0.6062, 0.6224, 0.65, 0.4965, 0.65, 0.4965, 0.6062, 0.6224, 0.65, 0.6224, 0.6938, 0.4965, 0.6938, 0.4965, 0.65, 0.2587, 0.0375, 0.2937, 0.0, 0.2238, 0.0, 0.3497, 0.05, 0.1678, 0.05, 0.1678, 0.1625, 0.3497, 0.1625, 0.2797, 0.1375, 0.1748, 0.1437, 0.2378, 0.2, 0.2587, 0.0375, 0.3007, 0.05625, 0.2937, 0.0, 0.1678, 0.05, 0.3497, 0.05, 0.3497, 0.1625, 0.1678, 0.1625, 0.3497, 0.1312, 0.2657, 0.1375, 0.3217, 0.1813, 0.2587, 0.0375, 0.2517, 0.08125, 0.3007, 0.05625, 0.3497, 0.05, 0.1678, 0.05, 0.1678, 0.1625, 0.3497, 0.1625, 0.2657, 0.1375, 0.3497, 0.1312, 0.3217, 0.1813, 0.2587, 0.0375, 0.2238, 0.0, 0.2168, 0.0625, 0.1678, 0.05, 0.3497, 0.05, 0.3497, 0.1625, 0.1678, 0.1625, 0.1748, 0.1437, 0.2797, 0.1375, 0.2378, 0.2, 0.4965, 0.4625, 0.2587, 0.5125, 0.2587, 0.4062, 0.4965, 0.4625, 0.4965, 0.7, 0.3776, 0.675, 0.4965, 0.4625, 0.3776, 0.675, 0.3007, 0.6062, 0.4965, 0.4625, 0.3007, 0.6062, 0.2587, 0.5125, 0.3776, 0.675, 0.4965, 0.7, 0.4685, 0.8, 0.3566, 0.775, 0.6224, 0.7312, 0.6224, 0.775, 0.4965, 0.775, 0.4965, 0.7312, 0.6224, 0.6938, 0.6224, 0.7312, 0.4965, 0.7312, 0.4965, 0.6938, 0.6224, 0.6062, 0.6224, 0.65, 0.4965, 0.65, 0.4965, 0.6062, 0.6224, 0.65, 0.6224, 0.6938, 0.4965, 0.6938, 0.4965, 0.65, 0.4336, 0.0375, 0.4755, 0.0, 0.3986, 0.0, 0.5315, 0.05, 0.3427, 0.05, 0.3427, 0.1625, 0.5315, 0.1625, 0.4615, 0.1375, 0.3497, 0.1437, 0.4126, 0.2, 0.4336, 0.0375, 0.4825, 0.05625, 0.4755, 0.0, 0.3427, 0.05, 0.5315, 0.05, 0.5315, 0.1625, 0.3427, 0.1625, 0.5315, 0.1312, 0.4476, 0.1375, 0.5035, 0.1813, 0.4336, 0.0375, 0.4266, 0.08125, 0.4825, 0.05625, 0.5315, 0.05, 0.3427, 0.05, 0.3427, 0.1625, 0.5315, 0.1625, 0.4476, 0.1375, 0.5315, 0.1312, 0.5035, 0.1813, 0.4336, 0.0375, 0.3986, 0.0, 0.3916, 0.0625, 0.3427, 0.05, 0.5315, 0.05, 0.5315, 0.1625, 0.3427, 0.1625, 0.3497, 0.1437, 0.4615, 0.1375, 0.4126, 0.2, 0.8951, 0.8, 1.0, 0.8, 1.0, 1.394, 0.8951, 1.394, 0.8951, -0.3938, 1.0, -0.3938, 1.0, 0.2, 0.8951, 0.2, 0.8951, 0.2, 1.0, 0.2, 1.0, 0.8, 0.8951, 0.8, 0.8951, 0.2, 1.0, 0.2, 1.0, -0.4187, 0.8951, -0.4187, 0.8951, 1.419, 1.0, 1.419, 1.0, 0.8, 0.8951, 0.8, 0.8951, 0.8, 1.0, 0.8, 1.0, 0.2, 0.8951, 0.2, 0.8951, 0.8, 0.8951, 1.394, 1.0, 1.394, 1.0, 0.8, 0.8951, -0.3938, 0.8951, 0.2, 1.0, 0.2, 1.0, -0.3938, 0.8951, 0.2, 0.8951, 0.8, 1.0, 0.8, 1.0, 0.2, 0.8951, 0.2, 0.8951, -0.4187, 1.0, -0.4187, 1.0, 0.2, 0.8951, 1.419, 0.8951, 0.8, 1.0, 0.8, 1.0, 1.419, 0.8951, 0.8, 0.8951, 0.2, 1.0, 0.2, 1.0, 0.8, 0.8951, -0.1813, 0.8951, 1.319, 1.0, 1.319, 1.0, -0.1813, 1.0, -0.1813, 0.8951, -0.1813, 0.8951, 1.319, 1.0, 1.319, 0.8951, 0.8, 1.0, 0.8, 1.0, 1.394, 0.8951, 1.394, 0.8951, -0.3938, 1.0, -0.3938, 1.0, 0.2, 0.8951, 0.2, 0.8951, 0.2, 1.0, 0.2, 1.0, 0.8, 0.8951, 0.8, 0.8951, 0.2, 1.0, 0.2, 1.0, -0.4187, 0.8951, -0.4187, 0.8951, 1.419, 1.0, 1.419, 1.0, 0.8, 0.8951, 0.8, 0.8951, 0.8, 1.0, 0.8, 1.0, 0.2, 0.8951, 0.2, 0.8951, 0.8, 0.8951, 1.394, 1.0, 1.394, 1.0, 0.8, 0.8951, -0.3938, 0.8951, 0.2, 1.0, 0.2, 1.0, -0.3938, 0.8951, 0.2, 0.8951, 0.8, 1.0, 0.8, 1.0, 0.2, 0.8951, 0.2, 0.8951, -0.4187, 1.0, -0.4187, 1.0, 0.2, 0.8951, 1.419, 0.8951, 0.8, 1.0, 0.8, 1.0, 1.419, 0.8951, 0.8, 0.8951, 0.2, 1.0, 0.2, 1.0, 0.8, 0.8951, 0.8, 1.0, 0.8, 1.0, 1.394, 0.8951, 1.394, 0.8951, -0.3938, 1.0, -0.3938, 1.0, 0.2, 0.8951, 0.2, 0.8951, 0.2, 1.0, 0.2, 1.0, 0.8, 0.8951, 0.8, 0.8951, 0.2, 1.0, 0.2, 1.0, -0.4187, 0.8951, -0.4187, 0.8951, 1.419, 1.0, 1.419, 1.0, 0.8, 0.8951, 0.8, 0.8951, 0.8, 1.0, 0.8, 1.0, 0.2, 0.8951, 0.2, 0.8951, 0.8, 0.8951, 1.394, 1.0, 1.394, 1.0, 0.8, 0.8951, -0.3938, 0.8951, 0.2, 1.0, 0.2, 1.0, -0.3938, 0.8951, 0.2, 0.8951, 0.8, 1.0, 0.8, 1.0, 0.2, 0.8951, 0.2, 0.8951, -0.4187, 1.0, -0.4187, 1.0, 0.2, 0.8951, 1.419, 0.8951, 0.8, 1.0, 0.8, 1.0, 1.419, 0.8951, 0.8, 0.8951, 0.2, 1.0, 0.2, 1.0, 0.8])
me_cylinder.materials.append(mat_material)
me_cylinder.update()

# ---- objects
ob_chandelier01 = bpy.data.objects.new('Chandelier01', me_cylinder)

# ---- transforms, parenting, visibility, modifiers, constraints
ob_chandelier01.location = (0.0, 0.0, 0.0)

# ---- collection membership
col_collection.objects.link(ob_chandelier01)

# ---- scene / render settings (as saved in the file)
scene.frame_start = 1; scene.frame_end = 250; scene.frame_set(1)
scene.render.engine = 'BLENDER_EEVEE_NEXT'
scene.cycles.sampling_pattern = 'TABULATED_SOBOL'
scene.eevee.ray_tracing_options.trace_max_roughness = 0.0
bpy.context.view_layer.update()

# ---- added for rendering (the .blend has no active camera and no usable light): camera, sun
cam_auto = bpy.data.cameras.new('AutoCamera')
cam_auto.lens = 50.0
cam_auto.sensor_width = 36.0
cam_auto.clip_end = 1000.0
ob_auto_camera = bpy.data.objects.new('AutoCamera', cam_auto)
scene.collection.objects.link(ob_auto_camera)
ob_auto_camera.location = (6.09763, -7.31716, 2.40935)
ob_auto_camera.rotation_euler = (1.09748, -7.21219e-08, 0.694738)
scene.camera = ob_auto_camera
light_auto_sun = bpy.data.lights.new('AutoSun', 'SUN')
light_auto_sun.energy = 3.0
light_auto_sun.angle = 0.0523599
ob_auto_sun = bpy.data.objects.new('AutoSun', light_auto_sun)
scene.collection.objects.link(ob_auto_sun)
ob_auto_sun.rotation_euler = (0.872665, 0.174533, 0.523599)
bpy.context.view_layer.update()
